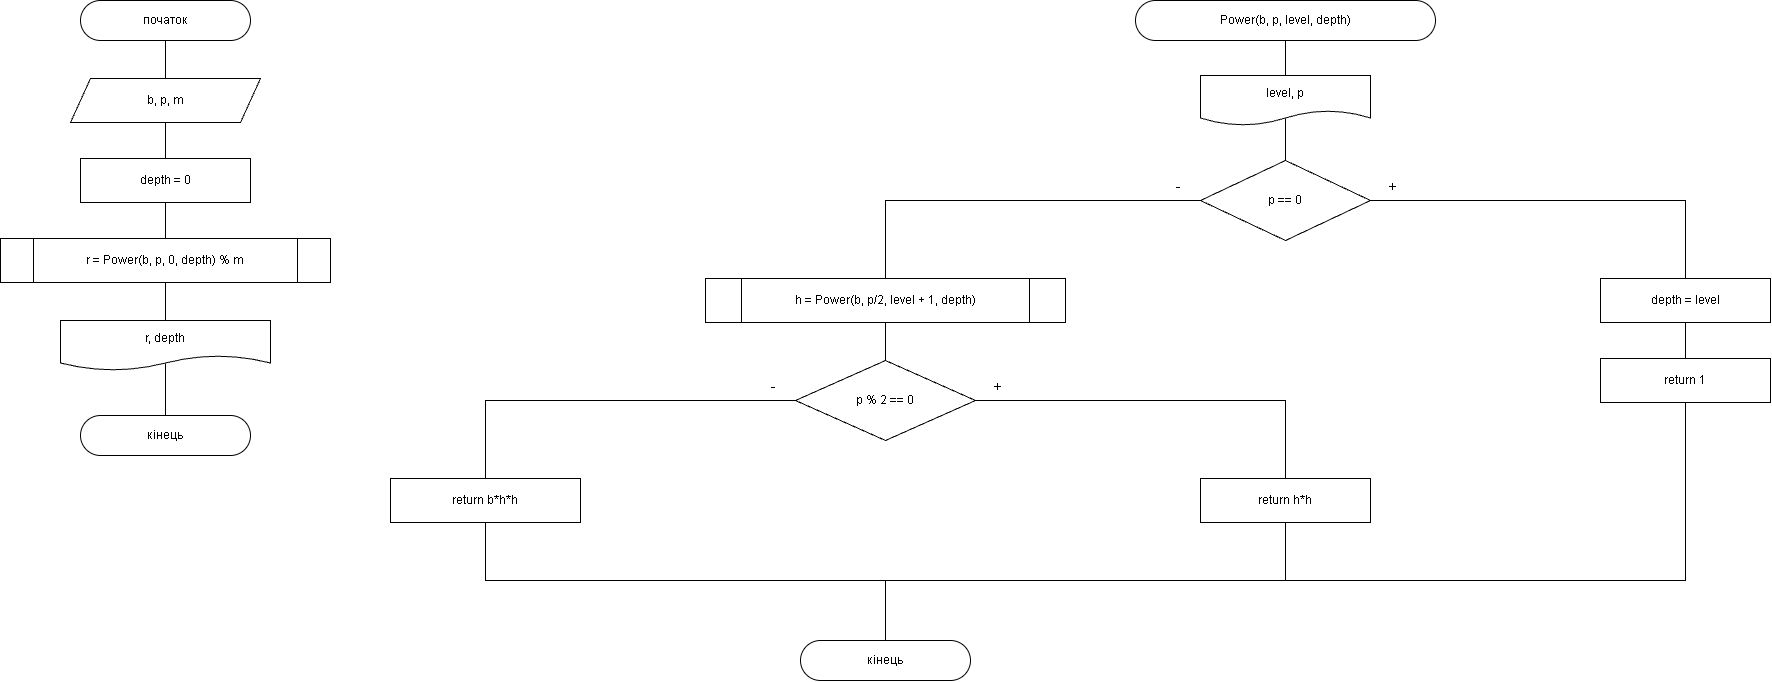

The diagram above was exported from draw.io. Its source (the exported page's mxGraphModel, read from the mxfile embedded in the PNG):
<mxGraphModel dx="1807" dy="1000" grid="0" gridSize="10" guides="1" tooltips="1" connect="1" arrows="1" fold="1" page="1" pageScale="1" pageWidth="2015" pageHeight="800" background="light-dark(#FFFFFF,#FFFFFF)" math="0" shadow="0">
  <root>
    <mxCell id="0" />
    <mxCell id="1" parent="0" />
    <mxCell id="fm0" parent="1" style="rounded=1;arcSize=50;whiteSpace=wrap;html=1;fontSize=12;strokeColor=light-dark(#000000,#000000);fillColor=light-dark(#FFFFFF,#FFFFFF);fontColor=light-dark(#000000,#000000);" value="початок" vertex="1">
      <mxGeometry height="40" width="170" x="245" y="40" as="geometry" />
    </mxCell>
    <mxCell id="fm1" parent="1" style="shape=parallelogram;perimeter=parallelogramPerimeter;fixedSize=1;whiteSpace=wrap;html=1;fontSize=12;strokeColor=light-dark(#000000,#000000);fillColor=light-dark(#FFFFFF,#FFFFFF);fontColor=light-dark(#000000,#000000);" value="b, p, m" vertex="1">
      <mxGeometry height="44" width="190" x="235" y="118" as="geometry" />
    </mxCell>
    <mxCell id="fm2" parent="1" style="rounded=0;whiteSpace=wrap;html=1;fontSize=12;strokeColor=light-dark(#000000,#000000);fillColor=light-dark(#FFFFFF,#FFFFFF);fontColor=light-dark(#000000,#000000);" value="depth = 0" vertex="1">
      <mxGeometry height="44" width="170" x="245" y="198" as="geometry" />
    </mxCell>
    <mxCell id="fm3" parent="1" style="shape=process;whiteSpace=wrap;html=1;fontSize=12;strokeColor=light-dark(#000000,#000000);fillColor=light-dark(#FFFFFF,#FFFFFF);fontColor=light-dark(#000000,#000000);" value="r = Power(b, p, 0, depth) % m" vertex="1">
      <mxGeometry height="44" width="330" x="165" y="278" as="geometry" />
    </mxCell>
    <mxCell id="fm4" parent="1" style="shape=document;boundedLbl=1;whiteSpace=wrap;html=1;fontSize=12;strokeColor=light-dark(#000000,#000000);fillColor=light-dark(#FFFFFF,#FFFFFF);fontColor=light-dark(#000000,#000000);" value="r, depth" vertex="1">
      <mxGeometry height="50" width="210" x="225" y="360" as="geometry" />
    </mxCell>
    <mxCell id="fm5" parent="1" style="rounded=1;arcSize=50;whiteSpace=wrap;html=1;fontSize=12;strokeColor=light-dark(#000000,#000000);fillColor=light-dark(#FFFFFF,#FFFFFF);fontColor=light-dark(#000000,#000000);" value="кінець" vertex="1">
      <mxGeometry height="40" width="170" x="245" y="455" as="geometry" />
    </mxCell>
    <mxCell id="fp0" parent="1" style="rounded=1;arcSize=50;whiteSpace=wrap;html=1;fontSize=12;strokeColor=light-dark(#000000,#000000);fillColor=light-dark(#FFFFFF,#FFFFFF);fontColor=light-dark(#000000,#000000);" value="Power(b, p, level, depth)" vertex="1">
      <mxGeometry height="40" width="300" x="1300" y="40" as="geometry" />
    </mxCell>
    <mxCell id="fp1" parent="1" style="shape=document;boundedLbl=1;whiteSpace=wrap;html=1;fontSize=12;strokeColor=light-dark(#000000,#000000);fillColor=light-dark(#FFFFFF,#FFFFFF);fontColor=light-dark(#000000,#000000);" value="level, p" vertex="1">
      <mxGeometry height="50" width="170" x="1365" y="115" as="geometry" />
    </mxCell>
    <mxCell id="fd1" parent="1" style="rhombus;whiteSpace=wrap;html=1;fontSize=12;strokeColor=light-dark(#000000,#000000);fillColor=light-dark(#FFFFFF,#FFFFFF);fontColor=light-dark(#000000,#000000);" value="p == 0" vertex="1">
      <mxGeometry height="80" width="170" x="1365" y="200" as="geometry" />
    </mxCell>
    <mxCell id="fdp" parent="1" style="rounded=0;whiteSpace=wrap;html=1;fontSize=12;strokeColor=light-dark(#000000,#000000);fillColor=light-dark(#FFFFFF,#FFFFFF);fontColor=light-dark(#000000,#000000);" value="depth = level" vertex="1">
      <mxGeometry height="44" width="170" x="1765" y="318" as="geometry" />
    </mxCell>
    <mxCell id="fr1" parent="1" style="rounded=0;whiteSpace=wrap;html=1;fontSize=12;strokeColor=light-dark(#000000,#000000);fillColor=light-dark(#FFFFFF,#FFFFFF);fontColor=light-dark(#000000,#000000);" value="return 1" vertex="1">
      <mxGeometry height="44" width="170" x="1765" y="398" as="geometry" />
    </mxCell>
    <mxCell id="fc" parent="1" style="shape=process;whiteSpace=wrap;html=1;fontSize=12;strokeColor=light-dark(#000000,#000000);fillColor=light-dark(#FFFFFF,#FFFFFF);fontColor=light-dark(#000000,#000000);" value="h = Power(b, p/2, level + 1, depth)" vertex="1">
      <mxGeometry height="44" width="360" x="870" y="318" as="geometry" />
    </mxCell>
    <mxCell id="fd2" parent="1" style="rhombus;whiteSpace=wrap;html=1;fontSize=12;strokeColor=light-dark(#000000,#000000);fillColor=light-dark(#FFFFFF,#FFFFFF);fontColor=light-dark(#000000,#000000);" value="p % 2 == 0" vertex="1">
      <mxGeometry height="80" width="180" x="960" y="400" as="geometry" />
    </mxCell>
    <mxCell id="frev" parent="1" style="rounded=0;whiteSpace=wrap;html=1;fontSize=12;strokeColor=light-dark(#000000,#000000);fillColor=light-dark(#FFFFFF,#FFFFFF);fontColor=light-dark(#000000,#000000);" value="return h*h" vertex="1">
      <mxGeometry height="44" width="170" x="1365" y="518" as="geometry" />
    </mxCell>
    <mxCell id="frod" parent="1" style="rounded=0;whiteSpace=wrap;html=1;fontSize=12;strokeColor=light-dark(#000000,#000000);fillColor=light-dark(#FFFFFF,#FFFFFF);fontColor=light-dark(#000000,#000000);" value="return b*h*h" vertex="1">
      <mxGeometry height="44" width="190" x="555" y="518" as="geometry" />
    </mxCell>
    <mxCell id="fpend" parent="1" style="rounded=1;arcSize=50;whiteSpace=wrap;html=1;fontSize=12;strokeColor=light-dark(#000000,#000000);fillColor=light-dark(#FFFFFF,#FFFFFF);fontColor=light-dark(#000000,#000000);" value="кінець" vertex="1">
      <mxGeometry height="40" width="170" x="965" y="680" as="geometry" />
    </mxCell>
    <mxCell id="f_txt0" parent="1" style="text;html=1;whiteSpace=wrap;strokeColor=none;fillColor=none;align=center;verticalAlign=middle;rounded=0;fontSize=14;fontColor=light-dark(#000000,#000000);" value="+" vertex="1">
      <mxGeometry height="20" width="30" x="1542" y="216" as="geometry" />
    </mxCell>
    <mxCell id="f_txt1" parent="1" style="text;html=1;whiteSpace=wrap;strokeColor=none;fillColor=none;align=center;verticalAlign=middle;rounded=0;fontSize=14;fontColor=light-dark(#000000,#000000);" value="-" vertex="1">
      <mxGeometry height="20" width="30" x="1328" y="216" as="geometry" />
    </mxCell>
    <mxCell id="f_txt2" parent="1" style="text;html=1;whiteSpace=wrap;strokeColor=none;fillColor=none;align=center;verticalAlign=middle;rounded=0;fontSize=14;fontColor=light-dark(#000000,#000000);" value="+" vertex="1">
      <mxGeometry height="20" width="30" x="1147" y="416" as="geometry" />
    </mxCell>
    <mxCell id="f_txt3" parent="1" style="text;html=1;whiteSpace=wrap;strokeColor=none;fillColor=none;align=center;verticalAlign=middle;rounded=0;fontSize=14;fontColor=light-dark(#000000,#000000);" value="-" vertex="1">
      <mxGeometry height="20" width="30" x="923" y="416" as="geometry" />
    </mxCell>
    <mxCell id="f_edge0" edge="1" parent="1" source="fm0" style="edgeStyle=orthogonalEdgeStyle;rounded=0;html=1;endArrow=none;endFill=0;strokeColor=light-dark(#000000,#000000);exitX=0.5;exitY=1;exitDx=0;exitDy=0;entryX=0.5;entryY=0;entryDx=0;entryDy=0;" target="fm1" value="">
      <mxGeometry relative="1" as="geometry" />
    </mxCell>
    <mxCell id="f_edge1" edge="1" parent="1" source="fm1" style="edgeStyle=orthogonalEdgeStyle;rounded=0;html=1;endArrow=none;endFill=0;strokeColor=light-dark(#000000,#000000);exitX=0.5;exitY=1;exitDx=0;exitDy=0;entryX=0.5;entryY=0;entryDx=0;entryDy=0;" target="fm2" value="">
      <mxGeometry relative="1" as="geometry" />
    </mxCell>
    <mxCell id="f_edge2" edge="1" parent="1" source="fm2" style="edgeStyle=orthogonalEdgeStyle;rounded=0;html=1;endArrow=none;endFill=0;strokeColor=light-dark(#000000,#000000);exitX=0.5;exitY=1;exitDx=0;exitDy=0;entryX=0.5;entryY=0;entryDx=0;entryDy=0;" target="fm3" value="">
      <mxGeometry relative="1" as="geometry" />
    </mxCell>
    <mxCell id="f_edge3" edge="1" parent="1" source="fm3" style="edgeStyle=orthogonalEdgeStyle;rounded=0;html=1;endArrow=none;endFill=0;strokeColor=light-dark(#000000,#000000);exitX=0.5;exitY=1;exitDx=0;exitDy=0;entryX=0.5;entryY=0;entryDx=0;entryDy=0;" target="fm4" value="">
      <mxGeometry relative="1" as="geometry" />
    </mxCell>
    <mxCell id="f_edge4" edge="1" parent="1" source="fm4" style="edgeStyle=orthogonalEdgeStyle;rounded=0;html=1;endArrow=none;endFill=0;strokeColor=light-dark(#000000,#000000);exitX=0.5;exitY=0.86;exitDx=0;exitDy=0;exitPerimeter=0;entryX=0.5;entryY=0;entryDx=0;entryDy=0;" target="fm5" value="">
      <mxGeometry relative="1" as="geometry" />
    </mxCell>
    <mxCell id="f_edge5" edge="1" parent="1" source="fp0" style="edgeStyle=orthogonalEdgeStyle;rounded=0;html=1;endArrow=none;endFill=0;strokeColor=light-dark(#000000,#000000);exitX=0.5;exitY=1;exitDx=0;exitDy=0;entryX=0.5;entryY=0;entryDx=0;entryDy=0;" target="fp1" value="">
      <mxGeometry relative="1" as="geometry" />
    </mxCell>
    <mxCell id="f_edge6" edge="1" parent="1" source="fp1" style="edgeStyle=orthogonalEdgeStyle;rounded=0;html=1;endArrow=none;endFill=0;strokeColor=light-dark(#000000,#000000);exitX=0.5;exitY=0.86;exitDx=0;exitDy=0;exitPerimeter=0;entryX=0.5;entryY=0;entryDx=0;entryDy=0;" target="fd1" value="">
      <mxGeometry relative="1" as="geometry" />
    </mxCell>
    <mxCell id="f_edge7" edge="1" parent="1" source="fd1" style="edgeStyle=orthogonalEdgeStyle;rounded=0;html=1;endArrow=none;endFill=0;strokeColor=light-dark(#000000,#000000);exitX=1;exitY=0.5;exitDx=0;exitDy=0;entryX=0.5;entryY=0;entryDx=0;entryDy=0;" target="fdp" value="">
      <mxGeometry relative="1" as="geometry">
        <Array as="points">
          <mxPoint x="1850" y="240" />
        </Array>
      </mxGeometry>
    </mxCell>
    <mxCell id="f_edge8" edge="1" parent="1" source="fdp" style="edgeStyle=orthogonalEdgeStyle;rounded=0;html=1;endArrow=none;endFill=0;strokeColor=light-dark(#000000,#000000);exitX=0.5;exitY=1;exitDx=0;exitDy=0;entryX=0.5;entryY=0;entryDx=0;entryDy=0;" target="fr1" value="">
      <mxGeometry relative="1" as="geometry" />
    </mxCell>
    <mxCell id="f_edge9" edge="1" parent="1" source="fd1" style="edgeStyle=orthogonalEdgeStyle;rounded=0;html=1;endArrow=none;endFill=0;strokeColor=light-dark(#000000,#000000);exitX=0;exitY=0.5;exitDx=0;exitDy=0;entryX=0.5;entryY=0;entryDx=0;entryDy=0;" target="fc" value="">
      <mxGeometry relative="1" as="geometry">
        <Array as="points">
          <mxPoint x="1050" y="240" />
        </Array>
      </mxGeometry>
    </mxCell>
    <mxCell id="f_edge10" edge="1" parent="1" source="fc" style="edgeStyle=orthogonalEdgeStyle;rounded=0;html=1;endArrow=none;endFill=0;strokeColor=light-dark(#000000,#000000);exitX=0.5;exitY=1;exitDx=0;exitDy=0;entryX=0.5;entryY=0;entryDx=0;entryDy=0;" target="fd2" value="">
      <mxGeometry relative="1" as="geometry" />
    </mxCell>
    <mxCell id="f_edge11" edge="1" parent="1" source="fd2" style="edgeStyle=orthogonalEdgeStyle;rounded=0;html=1;endArrow=none;endFill=0;strokeColor=light-dark(#000000,#000000);exitX=1;exitY=0.5;exitDx=0;exitDy=0;entryX=0.5;entryY=0;entryDx=0;entryDy=0;" target="frev" value="">
      <mxGeometry relative="1" as="geometry">
        <Array as="points">
          <mxPoint x="1450" y="440" />
        </Array>
      </mxGeometry>
    </mxCell>
    <mxCell id="f_edge12" edge="1" parent="1" source="fd2" style="edgeStyle=orthogonalEdgeStyle;rounded=0;html=1;endArrow=none;endFill=0;strokeColor=light-dark(#000000,#000000);exitX=0;exitY=0.5;exitDx=0;exitDy=0;entryX=0.5;entryY=0;entryDx=0;entryDy=0;" target="frod" value="">
      <mxGeometry relative="1" as="geometry">
        <Array as="points">
          <mxPoint x="650" y="440" />
        </Array>
      </mxGeometry>
    </mxCell>
    <mxCell id="f_edge13" edge="1" parent="1" source="fr1" style="edgeStyle=orthogonalEdgeStyle;rounded=0;html=1;endArrow=none;endFill=0;strokeColor=light-dark(#000000,#000000);exitX=0.5;exitY=1;exitDx=0;exitDy=0;entryX=0.5;entryY=0;entryDx=0;entryDy=0;" target="fpend" value="">
      <mxGeometry relative="1" as="geometry">
        <Array as="points">
          <mxPoint x="1850" y="620" />
          <mxPoint x="1050" y="620" />
        </Array>
      </mxGeometry>
    </mxCell>
    <mxCell id="f_edge14" edge="1" parent="1" source="frev" style="edgeStyle=orthogonalEdgeStyle;rounded=0;html=1;endArrow=none;endFill=0;strokeColor=light-dark(#000000,#000000);exitX=0.5;exitY=1;exitDx=0;exitDy=0;entryX=0.5;entryY=0;entryDx=0;entryDy=0;" target="fpend" value="">
      <mxGeometry relative="1" as="geometry">
        <Array as="points">
          <mxPoint x="1450" y="620" />
          <mxPoint x="1050" y="620" />
        </Array>
      </mxGeometry>
    </mxCell>
    <mxCell id="f_edge15" edge="1" parent="1" source="frod" style="edgeStyle=orthogonalEdgeStyle;rounded=0;html=1;endArrow=none;endFill=0;strokeColor=light-dark(#000000,#000000);exitX=0.5;exitY=1;exitDx=0;exitDy=0;entryX=0.5;entryY=0;entryDx=0;entryDy=0;" target="fpend" value="">
      <mxGeometry relative="1" as="geometry">
        <Array as="points">
          <mxPoint x="650" y="620" />
          <mxPoint x="1050" y="620" />
        </Array>
      </mxGeometry>
    </mxCell>
  </root>
</mxGraphModel>